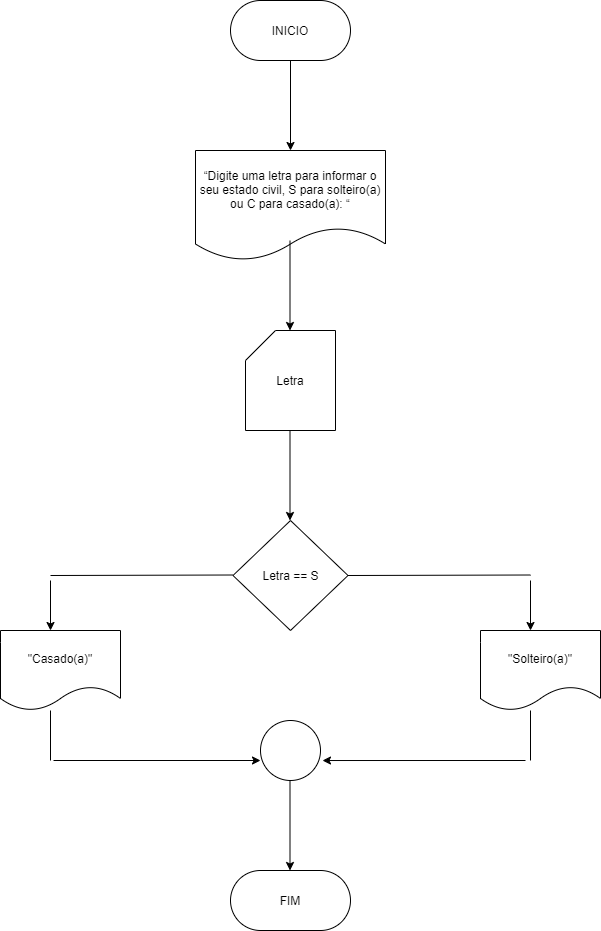

The diagram above was exported from draw.io. Its source (the exported page's mxGraphModel, read from the mxfile embedded in the PNG):
<mxGraphModel dx="798" dy="610" grid="1" gridSize="10" guides="1" tooltips="1" connect="1" arrows="1" fold="1" page="1" pageScale="1" pageWidth="827" pageHeight="1169" math="0" shadow="0">
  <root>
    <mxCell id="0" />
    <mxCell id="1" parent="0" />
    <mxCell id="8" style="edgeStyle=none;html=1;entryX=0.5;entryY=0;entryDx=0;entryDy=0;" edge="1" parent="1" source="2" target="3">
      <mxGeometry relative="1" as="geometry" />
    </mxCell>
    <mxCell id="2" value="INICIO" style="rounded=1;whiteSpace=wrap;html=1;arcSize=50;" vertex="1" parent="1">
      <mxGeometry x="320" y="70" width="120" height="60" as="geometry" />
    </mxCell>
    <mxCell id="3" value="“Digite uma letra para informar o seu estado civil, S para solteiro(a) ou C para casado(a): “" style="shape=document;whiteSpace=wrap;html=1;boundedLbl=1;" vertex="1" parent="1">
      <mxGeometry x="285" y="220" width="190" height="110" as="geometry" />
    </mxCell>
    <mxCell id="4" value="Letra" style="shape=card;whiteSpace=wrap;html=1;" vertex="1" parent="1">
      <mxGeometry x="335" y="400" width="90" height="100" as="geometry" />
    </mxCell>
    <mxCell id="5" value="Letra == S" style="rhombus;whiteSpace=wrap;html=1;" vertex="1" parent="1">
      <mxGeometry x="322.5" y="590" width="115" height="110" as="geometry" />
    </mxCell>
    <mxCell id="6" value="" style="ellipse;whiteSpace=wrap;html=1;aspect=fixed;" vertex="1" parent="1">
      <mxGeometry x="350" y="790" width="60" height="60" as="geometry" />
    </mxCell>
    <mxCell id="7" value="FIM" style="rounded=1;whiteSpace=wrap;html=1;arcSize=50;" vertex="1" parent="1">
      <mxGeometry x="320" y="940" width="120" height="60" as="geometry" />
    </mxCell>
    <mxCell id="9" style="edgeStyle=none;html=1;entryX=0.5;entryY=0;entryDx=0;entryDy=0;" edge="1" parent="1">
      <mxGeometry relative="1" as="geometry">
        <mxPoint x="379.5" y="310" as="sourcePoint" />
        <mxPoint x="379.5" y="400" as="targetPoint" />
      </mxGeometry>
    </mxCell>
    <mxCell id="10" style="edgeStyle=none;html=1;entryX=0.5;entryY=0;entryDx=0;entryDy=0;" edge="1" parent="1">
      <mxGeometry relative="1" as="geometry">
        <mxPoint x="379.5" y="500" as="sourcePoint" />
        <mxPoint x="379.5" y="590" as="targetPoint" />
      </mxGeometry>
    </mxCell>
    <mxCell id="12" style="edgeStyle=none;html=1;entryX=0.5;entryY=0;entryDx=0;entryDy=0;" edge="1" parent="1">
      <mxGeometry relative="1" as="geometry">
        <mxPoint x="379.5" y="850" as="sourcePoint" />
        <mxPoint x="379.5" y="940" as="targetPoint" />
      </mxGeometry>
    </mxCell>
    <mxCell id="13" value="&quot;Casado(a)&quot;" style="shape=document;whiteSpace=wrap;html=1;boundedLbl=1;" vertex="1" parent="1">
      <mxGeometry x="90" y="700" width="120" height="80" as="geometry" />
    </mxCell>
    <mxCell id="14" value="&quot;Solteiro(a)&quot;" style="shape=document;whiteSpace=wrap;html=1;boundedLbl=1;" vertex="1" parent="1">
      <mxGeometry x="570" y="700" width="120" height="80" as="geometry" />
    </mxCell>
    <mxCell id="15" value="" style="endArrow=none;html=1;" edge="1" parent="1">
      <mxGeometry width="50" height="50" relative="1" as="geometry">
        <mxPoint x="140" y="645" as="sourcePoint" />
        <mxPoint x="322.5" y="644.5" as="targetPoint" />
      </mxGeometry>
    </mxCell>
    <mxCell id="16" value="" style="endArrow=classic;html=1;" edge="1" parent="1">
      <mxGeometry width="50" height="50" relative="1" as="geometry">
        <mxPoint x="140" y="650" as="sourcePoint" />
        <mxPoint x="140" y="700" as="targetPoint" />
      </mxGeometry>
    </mxCell>
    <mxCell id="17" value="" style="endArrow=none;html=1;" edge="1" parent="1">
      <mxGeometry width="50" height="50" relative="1" as="geometry">
        <mxPoint x="437.5" y="645" as="sourcePoint" />
        <mxPoint x="620" y="644.5" as="targetPoint" />
      </mxGeometry>
    </mxCell>
    <mxCell id="18" value="" style="endArrow=classic;html=1;" edge="1" parent="1">
      <mxGeometry width="50" height="50" relative="1" as="geometry">
        <mxPoint x="620" y="650" as="sourcePoint" />
        <mxPoint x="620" y="700" as="targetPoint" />
      </mxGeometry>
    </mxCell>
    <mxCell id="19" value="" style="endArrow=none;html=1;" edge="1" parent="1">
      <mxGeometry width="50" height="50" relative="1" as="geometry">
        <mxPoint x="140" y="830" as="sourcePoint" />
        <mxPoint x="140" y="780" as="targetPoint" />
      </mxGeometry>
    </mxCell>
    <mxCell id="20" value="" style="endArrow=none;html=1;" edge="1" parent="1">
      <mxGeometry width="50" height="50" relative="1" as="geometry">
        <mxPoint x="620" y="830" as="sourcePoint" />
        <mxPoint x="620" y="780" as="targetPoint" />
      </mxGeometry>
    </mxCell>
    <mxCell id="22" value="" style="endArrow=classic;html=1;entryX=1.033;entryY=0.667;entryDx=0;entryDy=0;entryPerimeter=0;" edge="1" parent="1" target="6">
      <mxGeometry width="50" height="50" relative="1" as="geometry">
        <mxPoint x="615" y="830" as="sourcePoint" />
        <mxPoint x="560" y="830" as="targetPoint" />
      </mxGeometry>
    </mxCell>
    <mxCell id="23" value="" style="endArrow=classic;html=1;" edge="1" parent="1">
      <mxGeometry width="50" height="50" relative="1" as="geometry">
        <mxPoint x="143.01999999999998" y="830" as="sourcePoint" />
        <mxPoint x="350" y="830" as="targetPoint" />
      </mxGeometry>
    </mxCell>
  </root>
</mxGraphModel>